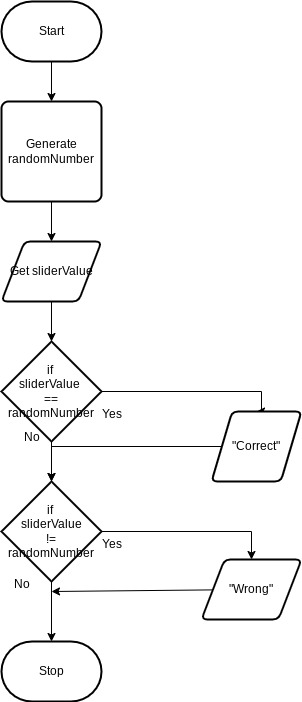

The diagram above was exported from draw.io. Its source (the exported page's mxGraphModel, read from the mxfile embedded in the PNG):
<mxGraphModel dx="1086" dy="706" grid="1" gridSize="10" guides="1" tooltips="1" connect="1" arrows="1" fold="1" page="1" pageScale="1" pageWidth="850" pageHeight="1100" math="0" shadow="0">
  <root>
    <mxCell id="0" />
    <mxCell id="1" parent="0" />
    <mxCell id="2" value="Start" style="strokeWidth=2;html=1;shape=mxgraph.flowchart.terminator;whiteSpace=wrap;" parent="1" vertex="1">
      <mxGeometry x="350" y="20" width="100" height="60" as="geometry" />
    </mxCell>
    <mxCell id="3" value="Stop" style="strokeWidth=2;html=1;shape=mxgraph.flowchart.terminator;whiteSpace=wrap;" parent="1" vertex="1">
      <mxGeometry x="350" y="660" width="100" height="60" as="geometry" />
    </mxCell>
    <mxCell id="6" value="" style="edgeStyle=orthogonalEdgeStyle;html=1;rounded=0;" edge="1" parent="1" source="2" target="5">
      <mxGeometry relative="1" as="geometry">
        <mxPoint x="400" y="160" as="sourcePoint" />
        <mxPoint x="390" y="580" as="targetPoint" />
      </mxGeometry>
    </mxCell>
    <mxCell id="7" style="edgeStyle=none;html=1;" edge="1" parent="1" source="5" target="8">
      <mxGeometry relative="1" as="geometry">
        <mxPoint x="400" y="330" as="targetPoint" />
      </mxGeometry>
    </mxCell>
    <mxCell id="5" value="Generate&lt;div&gt;randomNumber&lt;/div&gt;" style="rounded=1;whiteSpace=wrap;html=1;absoluteArcSize=1;arcSize=14;strokeWidth=2;" vertex="1" parent="1">
      <mxGeometry x="350" y="120" width="100" height="100" as="geometry" />
    </mxCell>
    <mxCell id="9" style="edgeStyle=none;html=1;" edge="1" parent="1" source="8" target="10">
      <mxGeometry relative="1" as="geometry">
        <mxPoint x="400" y="430" as="targetPoint" />
      </mxGeometry>
    </mxCell>
    <mxCell id="8" value="Get sliderValue" style="shape=parallelogram;html=1;strokeWidth=2;perimeter=parallelogramPerimeter;whiteSpace=wrap;rounded=1;arcSize=12;size=0.23;" vertex="1" parent="1">
      <mxGeometry x="350" y="260" width="100" height="60" as="geometry" />
    </mxCell>
    <mxCell id="13" style="edgeStyle=none;html=1;exitX=0.5;exitY=1;exitDx=0;exitDy=0;exitPerimeter=0;" edge="1" parent="1" source="17" target="3">
      <mxGeometry relative="1" as="geometry" />
    </mxCell>
    <mxCell id="22" value="" style="edgeStyle=orthogonalEdgeStyle;html=1;rounded=0;curved=0;entryX=0.5;entryY=0;entryDx=0;entryDy=0;" edge="1" parent="1" source="10" target="12">
      <mxGeometry relative="1" as="geometry">
        <mxPoint x="610" y="420" as="targetPoint" />
        <Array as="points">
          <mxPoint x="610" y="410" />
          <mxPoint x="610" y="430" />
        </Array>
      </mxGeometry>
    </mxCell>
    <mxCell id="10" value="if&amp;nbsp;&lt;div&gt;sliderValue&amp;nbsp;&lt;/div&gt;&lt;div&gt;==&lt;/div&gt;&lt;div&gt;randomNumber&lt;/div&gt;" style="strokeWidth=2;html=1;shape=mxgraph.flowchart.decision;whiteSpace=wrap;" vertex="1" parent="1">
      <mxGeometry x="350" y="360" width="100" height="100" as="geometry" />
    </mxCell>
    <mxCell id="19" value="" style="edgeStyle=none;html=1;rounded=0;curved=0;" edge="1" parent="1" source="12" target="17">
      <mxGeometry relative="1" as="geometry">
        <Array as="points">
          <mxPoint x="400" y="465" />
        </Array>
      </mxGeometry>
    </mxCell>
    <mxCell id="12" value="&quot;Correct&quot;" style="shape=parallelogram;html=1;strokeWidth=2;perimeter=parallelogramPerimeter;whiteSpace=wrap;rounded=1;arcSize=12;size=0.23;" vertex="1" parent="1">
      <mxGeometry x="560" y="430" width="90" height="70" as="geometry" />
    </mxCell>
    <mxCell id="18" value="" style="edgeStyle=none;html=1;exitX=0.5;exitY=1;exitDx=0;exitDy=0;exitPerimeter=0;" edge="1" parent="1" source="10" target="17">
      <mxGeometry relative="1" as="geometry">
        <mxPoint x="400" y="460" as="sourcePoint" />
        <mxPoint x="400" y="660" as="targetPoint" />
      </mxGeometry>
    </mxCell>
    <mxCell id="23" style="edgeStyle=orthogonalEdgeStyle;html=1;exitX=1;exitY=0.5;exitDx=0;exitDy=0;exitPerimeter=0;rounded=0;entryX=0.5;entryY=0;entryDx=0;entryDy=0;" edge="1" parent="1" source="17" target="24">
      <mxGeometry relative="1" as="geometry">
        <mxPoint x="600" y="570" as="targetPoint" />
        <Array as="points">
          <mxPoint x="600" y="550" />
        </Array>
      </mxGeometry>
    </mxCell>
    <mxCell id="17" value="if&amp;nbsp;&lt;div&gt;sliderValue&lt;/div&gt;&lt;div&gt;!=&lt;/div&gt;&lt;div&gt;randomNumber&lt;/div&gt;" style="strokeWidth=2;html=1;shape=mxgraph.flowchart.decision;whiteSpace=wrap;" vertex="1" parent="1">
      <mxGeometry x="350" y="500" width="100" height="100" as="geometry" />
    </mxCell>
    <mxCell id="20" value="Yes" style="text;html=1;align=center;verticalAlign=middle;resizable=0;points=[];autosize=1;strokeColor=none;fillColor=none;" vertex="1" parent="1">
      <mxGeometry x="440" y="418" width="40" height="30" as="geometry" />
    </mxCell>
    <mxCell id="21" value="No&lt;div&gt;&lt;br&gt;&lt;/div&gt;" style="text;html=1;align=center;verticalAlign=middle;resizable=0;points=[];autosize=1;strokeColor=none;fillColor=none;" vertex="1" parent="1">
      <mxGeometry x="360" y="443" width="40" height="40" as="geometry" />
    </mxCell>
    <mxCell id="28" value="" style="edgeStyle=none;html=1;" edge="1" parent="1" source="24">
      <mxGeometry relative="1" as="geometry">
        <mxPoint x="400" y="610" as="targetPoint" />
      </mxGeometry>
    </mxCell>
    <mxCell id="24" value="&quot;Wrong&quot;" style="shape=parallelogram;html=1;strokeWidth=2;perimeter=parallelogramPerimeter;whiteSpace=wrap;rounded=1;arcSize=12;size=0.23;" vertex="1" parent="1">
      <mxGeometry x="550" y="578" width="100" height="60" as="geometry" />
    </mxCell>
    <mxCell id="25" value="Yes" style="text;html=1;align=center;verticalAlign=middle;resizable=0;points=[];autosize=1;strokeColor=none;fillColor=none;" vertex="1" parent="1">
      <mxGeometry x="440" y="548" width="40" height="30" as="geometry" />
    </mxCell>
    <mxCell id="26" value="No" style="text;html=1;align=center;verticalAlign=middle;resizable=0;points=[];autosize=1;strokeColor=none;fillColor=none;" vertex="1" parent="1">
      <mxGeometry x="350" y="588" width="40" height="30" as="geometry" />
    </mxCell>
  </root>
</mxGraphModel>